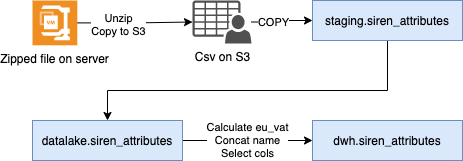

The diagram above was exported from draw.io. Its source (the exported page's mxGraphModel, read from the mxfile embedded in the PNG):
<mxGraphModel dx="786" dy="580" grid="1" gridSize="10" guides="1" tooltips="1" connect="1" arrows="1" fold="1" page="1" pageScale="1" pageWidth="827" pageHeight="1169" math="0" shadow="0">
  <root>
    <mxCell id="0" />
    <mxCell id="1" parent="0" />
    <mxCell id="DrcVJQmnbPgdxPa7a3EK-4" style="edgeStyle=orthogonalEdgeStyle;rounded=0;orthogonalLoop=1;jettySize=auto;html=1;" edge="1" parent="1" source="DrcVJQmnbPgdxPa7a3EK-2" target="DrcVJQmnbPgdxPa7a3EK-3">
      <mxGeometry relative="1" as="geometry" />
    </mxCell>
    <mxCell id="DrcVJQmnbPgdxPa7a3EK-5" value="Unzip&lt;br&gt;Copy to S3" style="edgeLabel;html=1;align=center;verticalAlign=middle;resizable=0;points=[];" vertex="1" connectable="0" parent="DrcVJQmnbPgdxPa7a3EK-4">
      <mxGeometry x="-0.298" y="-1" relative="1" as="geometry">
        <mxPoint as="offset" />
      </mxGeometry>
    </mxCell>
    <mxCell id="DrcVJQmnbPgdxPa7a3EK-2" value="Zipped file on server" style="shadow=0;dashed=0;html=1;strokeColor=none;fillColor=#EF8F21;labelPosition=center;verticalLabelPosition=bottom;verticalAlign=top;align=center;outlineConnect=0;shape=mxgraph.veeam.2d.veeamzip;" vertex="1" parent="1">
      <mxGeometry x="40" y="40" width="44.8" height="44.8" as="geometry" />
    </mxCell>
    <mxCell id="DrcVJQmnbPgdxPa7a3EK-6" style="edgeStyle=orthogonalEdgeStyle;rounded=0;orthogonalLoop=1;jettySize=auto;html=1;" edge="1" parent="1" source="DrcVJQmnbPgdxPa7a3EK-3" target="DrcVJQmnbPgdxPa7a3EK-8">
      <mxGeometry relative="1" as="geometry">
        <mxPoint x="320" y="62.39999999999998" as="targetPoint" />
      </mxGeometry>
    </mxCell>
    <mxCell id="DrcVJQmnbPgdxPa7a3EK-7" value="COPY" style="edgeLabel;html=1;align=center;verticalAlign=middle;resizable=0;points=[];" vertex="1" connectable="0" parent="DrcVJQmnbPgdxPa7a3EK-6">
      <mxGeometry x="-0.7092" y="2" relative="1" as="geometry">
        <mxPoint x="12" y="2" as="offset" />
      </mxGeometry>
    </mxCell>
    <mxCell id="DrcVJQmnbPgdxPa7a3EK-3" value="Csv on S3" style="pointerEvents=1;shadow=0;dashed=0;html=1;strokeColor=none;fillColor=#505050;labelPosition=center;verticalLabelPosition=bottom;verticalAlign=top;outlineConnect=0;align=center;shape=mxgraph.office.users.csv_file;" vertex="1" parent="1">
      <mxGeometry x="200" y="40" width="59" height="43" as="geometry" />
    </mxCell>
    <mxCell id="DrcVJQmnbPgdxPa7a3EK-11" style="edgeStyle=orthogonalEdgeStyle;rounded=0;orthogonalLoop=1;jettySize=auto;html=1;entryX=0.5;entryY=0;entryDx=0;entryDy=0;" edge="1" parent="1" source="DrcVJQmnbPgdxPa7a3EK-8" target="DrcVJQmnbPgdxPa7a3EK-10">
      <mxGeometry relative="1" as="geometry">
        <Array as="points">
          <mxPoint x="395" y="130" />
          <mxPoint x="115" y="130" />
        </Array>
      </mxGeometry>
    </mxCell>
    <mxCell id="DrcVJQmnbPgdxPa7a3EK-8" value="staging.siren_attributes" style="rounded=0;whiteSpace=wrap;html=1;fillColor=#dae8fc;strokeColor=#6c8ebf;" vertex="1" parent="1">
      <mxGeometry x="320" y="40" width="150" height="40" as="geometry" />
    </mxCell>
    <mxCell id="DrcVJQmnbPgdxPa7a3EK-13" value="Calculate eu_vat&lt;br&gt;Concat name&lt;br&gt;Select cols" style="edgeStyle=orthogonalEdgeStyle;rounded=0;orthogonalLoop=1;jettySize=auto;html=1;" edge="1" parent="1" source="DrcVJQmnbPgdxPa7a3EK-10" target="DrcVJQmnbPgdxPa7a3EK-12">
      <mxGeometry relative="1" as="geometry" />
    </mxCell>
    <mxCell id="DrcVJQmnbPgdxPa7a3EK-10" value="datalake.siren_attributes" style="rounded=0;whiteSpace=wrap;html=1;fillColor=#dae8fc;strokeColor=#6c8ebf;" vertex="1" parent="1">
      <mxGeometry x="40" y="160" width="150" height="40" as="geometry" />
    </mxCell>
    <mxCell id="DrcVJQmnbPgdxPa7a3EK-12" value="dwh.siren_attributes" style="rounded=0;whiteSpace=wrap;html=1;fillColor=#dae8fc;strokeColor=#6c8ebf;" vertex="1" parent="1">
      <mxGeometry x="320" y="160" width="150" height="40" as="geometry" />
    </mxCell>
  </root>
</mxGraphModel>